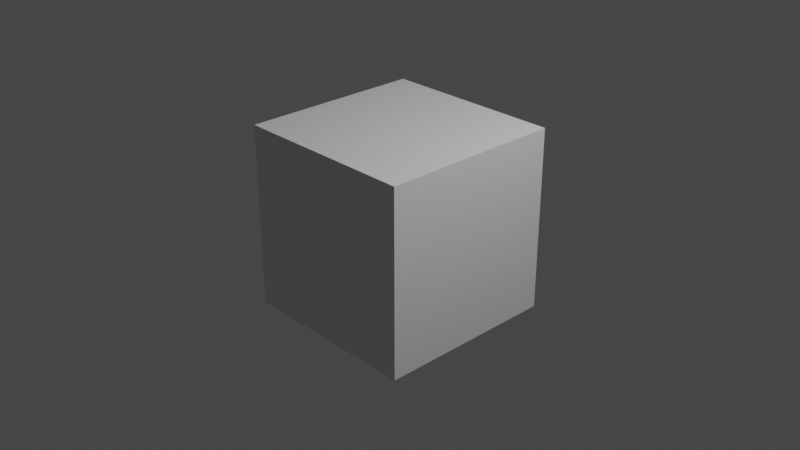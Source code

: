 # Source: general-unchanged.blend  (saved by Blender 2.80.75; exported with 4.5.12 LTS)
import bpy
from mathutils import Matrix  # noqa: F401  (used for matrix-valued properties, if any)

bpy.ops.wm.read_factory_settings(use_empty=True)
scene = bpy.context.scene
scene.name = 'Scene'

# ---- collections
col_collection = bpy.data.collections.new('Collection'); scene.collection.children.link(col_collection)

# ---- materials (node trees are filled in below, after node groups)
mat_material = bpy.data.materials.new('Material')
mat_material.alpha_threshold = 0.0
mat_material.use_transparent_shadow = False
mat_material.line_color = (0.0, 0.0, 0.0, 1.0)

# ---- material node trees
mat_material.use_nodes = True; mat_material.node_tree.nodes.clear()
_N = mat_material.node_tree.nodes; _L = mat_material.node_tree.links
n0 = _N.new('ShaderNodeOutputMaterial'); n0.name = 'Material Output'; n0.location = (300, 300)
n1 = _N.new('ShaderNodeBsdfPrincipled'); n1.name = 'Principled BSDF'; n1.location = (10, 300)
n1.distribution = 'GGX'
n1.subsurface_method = 'BURLEY'
n1.inputs[2].default_value = 0.4
n1.inputs[3].default_value = 1.45
n1.inputs[27].default_value = (0.0, 0.0, 0.0, 1.0)
n1.inputs[28].default_value = 1.0
_L.new(n1.outputs[0], n0.inputs[0])
n0.is_active_output = True

# ---- world
world_world = bpy.data.worlds.new('World'); scene.world = world_world
world_world.use_nodes = True; world_world.node_tree.nodes.clear()
_N = world_world.node_tree.nodes; _L = world_world.node_tree.links
n0 = _N.new('ShaderNodeOutputWorld'); n0.name = 'World Output'; n0.location = (300, 300)
n1 = _N.new('ShaderNodeBackground'); n1.name = 'Background'; n1.location = (10, 300)
n1.inputs[0].default_value = (0.05088, 0.05088, 0.05088, 1.0)
_L.new(n1.outputs[0], n0.inputs[0])
n0.is_active_output = True
world_world.color = (0.05088, 0.05088, 0.05088)
world_world.use_sun_shadow = False
world_world.sun_shadow_jitter_overblur = 0.0

# ---- cameras
cam_camera = bpy.data.cameras.new('Camera')
cam_camera.clip_end = 100.0
cam_camera.ortho_scale = 7.314

# ---- lights
light_light = bpy.data.lights.new('Light', 'POINT')
light_light.transmission_factor = 0.0
light_light.energy = 1000.0
light_light.shadow_soft_size = 0.1
light_light.shadow_maximum_resolution = 0.006
light_light.use_absolute_resolution = True

# ---- meshes
me_cube = bpy.data.meshes.new('Cube')
me_cube.from_pydata([(1.0, 1.0, 1.0), (1.0, 1.0, -1.0), (1.0, -1.0, 1.0), (1.0, -1.0, -1.0), (-1.0, 1.0, 1.0), (-1.0, 1.0, -1.0), (-1.0, -1.0, 1.0), (-1.0, -1.0, -1.0)], [], [(0, 4, 6, 2), (3, 2, 6, 7), (7, 6, 4, 5), (5, 1, 3, 7), (1, 0, 2, 3), (5, 4, 0, 1)])
_uv = me_cube.uv_layers.new(name='UVMap')
_uv.uv.foreach_set('vector', [0.375, 0.0, 0.625, 0.0, 0.625, 0.25, 0.375, 0.25, 0.375, 0.25, 0.625, 0.25, 0.625, 0.5, 0.375, 0.5, 0.375, 0.5, 0.625, 0.5, 0.625, 0.75, 0.375, 0.75, 0.375, 0.75, 0.625, 0.75, 0.625, 1.0, 0.375, 1.0, 0.125, 0.5, 0.375, 0.5, 0.375, 0.75, 0.125, 0.75, 0.625, 0.5, 0.875, 0.5, 0.875, 0.75, 0.625, 0.75])
me_cube.materials.append(mat_material)
me_cube.use_remesh_preserve_volume = False
me_cube.use_remesh_preserve_attributes = False
me_cube.use_mirror_vertex_groups = False
me_cube.update()

# ---- objects
ob_cube = bpy.data.objects.new('Cube', me_cube)
ob_light = bpy.data.objects.new('Light', light_light)
ob_camera = bpy.data.objects.new('Camera', cam_camera)

# ---- transforms, parenting, visibility, modifiers, constraints
ob_cube.location = (0.0, 0.0, 0.0)
ob_cube.lock_rotations_4d = False
ob_cube.empty_display_type = 'ARROWS'
ob_cube.lineart.crease_threshold = 0.0
ob_light.location = (4.076, 1.005, 5.904)
ob_light.rotation_euler = (0.6503, 0.05522, 1.866)
ob_light.lock_rotations_4d = False
ob_light.empty_display_type = 'ARROWS'
ob_light.color = (0.0, 0.0, 0.0, 0.0)
ob_light.lineart.crease_threshold = 0.0
ob_camera.location = (7.359, -6.926, 4.958)
ob_camera.rotation_euler = (1.109, 0.0, 0.8149)
ob_camera.lock_rotations_4d = False
ob_camera.empty_display_type = 'ARROWS'
ob_camera.color = (0.0, 0.0, 0.0, 0.0)
ob_camera.display_type = 'WIRE'
ob_camera.lineart.crease_threshold = 0.0

# ---- collection membership
col_collection.objects.link(ob_cube)
col_collection.objects.link(ob_light)
col_collection.objects.link(ob_camera)

# ---- scene / render settings (as saved in the file)
scene.camera = ob_camera
scene.frame_start = 1; scene.frame_end = 250; scene.frame_set(1)
scene.render.engine = 'BLENDER_EEVEE_NEXT'
scene.cycles.use_denoising = False
scene.cycles.samples = 128
scene.cycles.sampling_pattern = 'TABULATED_SOBOL'
scene.cycles.use_adaptive_sampling = False
scene.cycles.use_light_tree = False
scene.view_settings.view_transform = 'Filmic'
bpy.context.view_layer.update()
